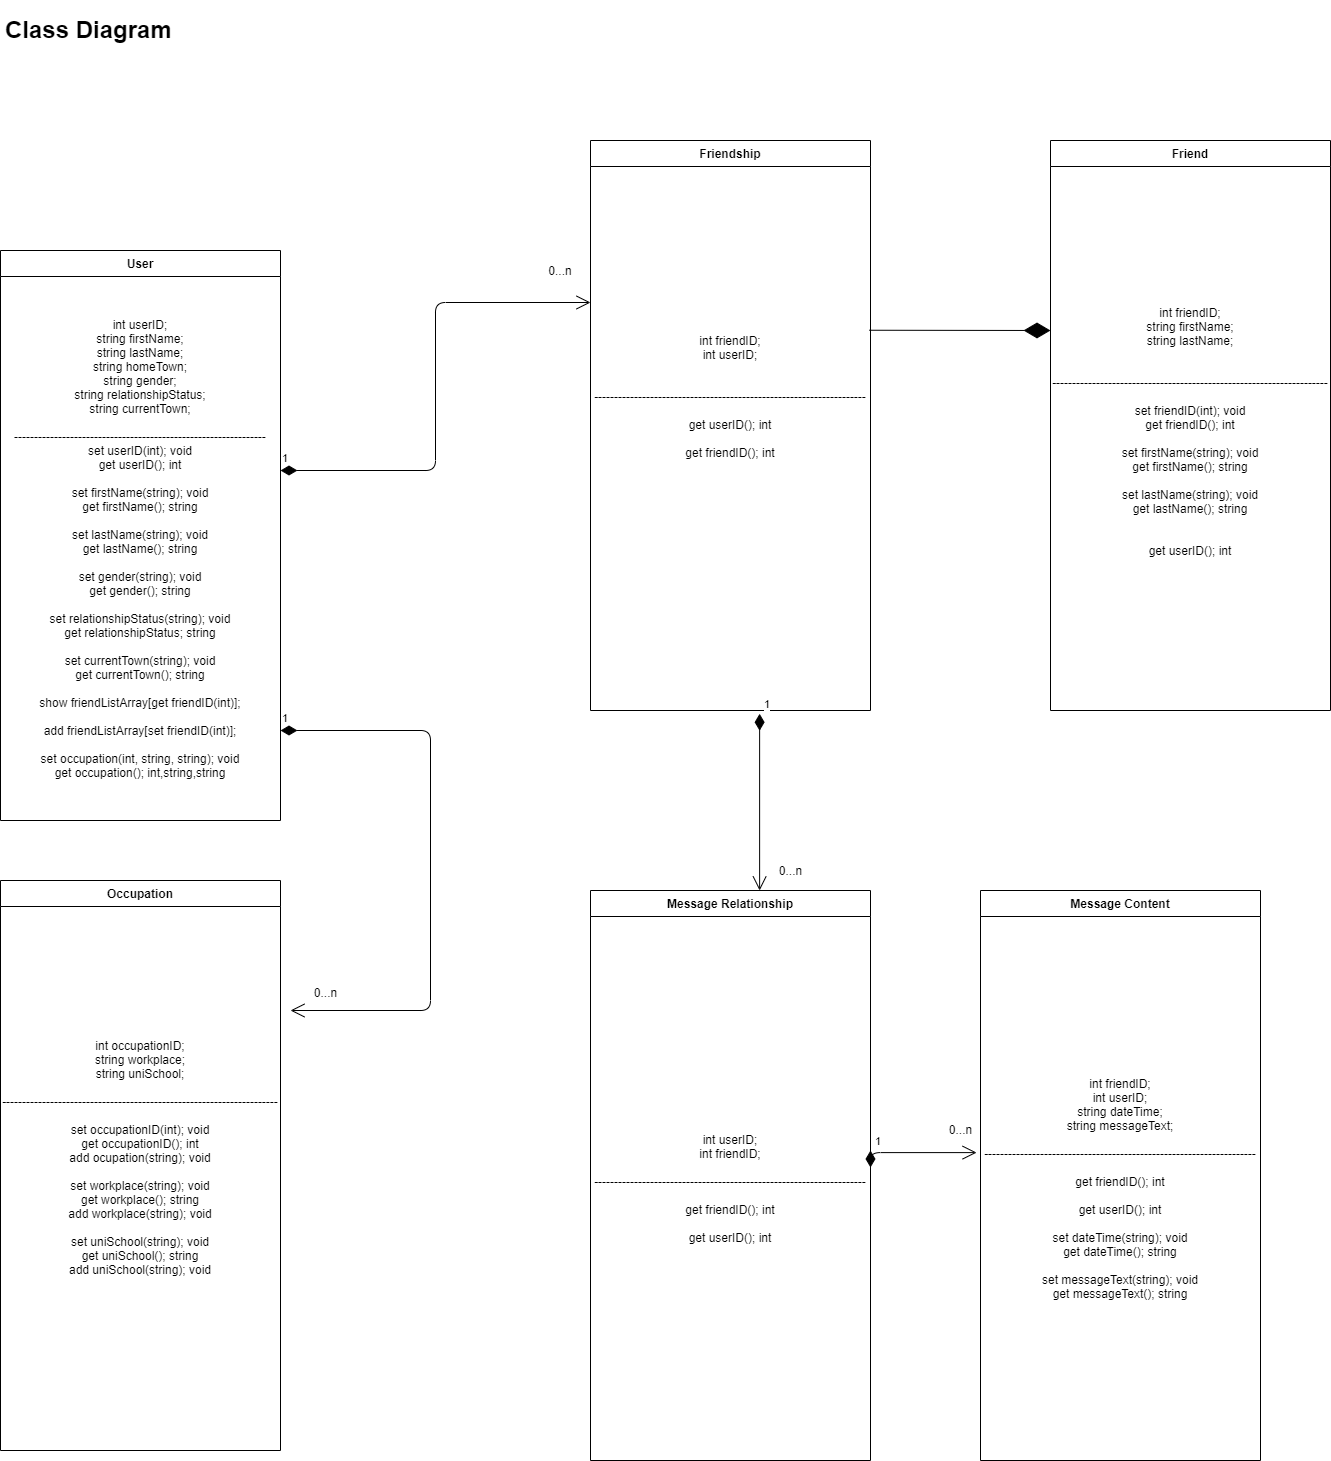

The diagram above was exported from draw.io. Its source (the exported page's mxGraphModel, read from the mxfile embedded in the PNG):
<mxGraphModel dx="1422" dy="713" grid="1" gridSize="10" guides="1" tooltips="1" connect="1" arrows="1" fold="1" page="1" pageScale="1" pageWidth="827" pageHeight="1169" math="0" shadow="0">
  <root>
    <mxCell id="WIyWlLk6GJQsqaUBKTNV-0" />
    <mxCell id="WIyWlLk6GJQsqaUBKTNV-1" parent="WIyWlLk6GJQsqaUBKTNV-0" />
    <mxCell id="zkfFHV4jXpPFQw0GAbJ--51" value="User" style="swimlane;fontStyle=1;childLayout=stackLayout;horizontal=1;startSize=26;horizontalStack=0;resizeParent=1;resizeLast=0;collapsible=1;marginBottom=0;rounded=0;shadow=0;strokeWidth=1;" parent="WIyWlLk6GJQsqaUBKTNV-1" vertex="1">
      <mxGeometry x="80" y="280" width="280" height="570" as="geometry">
        <mxRectangle x="80" y="280" width="160" height="26" as="alternateBounds" />
      </mxGeometry>
    </mxCell>
    <mxCell id="iZrC2ySHds3hlNPW99mf-100" value="int userID;&lt;br&gt;string firstName;&lt;br&gt;string lastName;&lt;br&gt;string homeTown;&lt;br&gt;string gender;&lt;br&gt;string relationshipStatus;&lt;br&gt;string currentTown;&lt;br&gt;&lt;br&gt;---------------------------------------------------------------&lt;br&gt;set userID(int); void&lt;br&gt;get userID(); int&lt;br&gt;&lt;br&gt;set firstName(string); void&lt;br&gt;get firstName(); string&lt;br&gt;&lt;br&gt;set lastName(string); void&lt;br&gt;get lastName(); string&lt;br&gt;&lt;br&gt;set gender(string); void&lt;br&gt;get gender(); string&lt;br&gt;&lt;br&gt;set relationshipStatus(string); void&lt;br&gt;get relationshipStatus; string&lt;br&gt;&lt;br&gt;set currentTown(string); void&lt;br&gt;get currentTown(); string&lt;br&gt;&lt;br&gt;show friendListArray[get friendID(int)];&lt;br&gt;&lt;br&gt;add friendListArray[set friendID(int)];&lt;br&gt;&lt;br&gt;set occupation(int, string, string); void&lt;br&gt;get occupation(); int,string,string" style="text;html=1;strokeColor=none;fillColor=none;align=center;verticalAlign=middle;whiteSpace=wrap;rounded=0;" parent="zkfFHV4jXpPFQw0GAbJ--51" vertex="1">
      <mxGeometry y="26" width="280" height="544" as="geometry" />
    </mxCell>
    <mxCell id="iZrC2ySHds3hlNPW99mf-68" value="&lt;h1&gt;Class Diagram&lt;/h1&gt;" style="text;html=1;strokeColor=none;fillColor=none;spacing=5;spacingTop=-20;whiteSpace=wrap;overflow=hidden;rounded=0;" parent="WIyWlLk6GJQsqaUBKTNV-1" vertex="1">
      <mxGeometry x="80" y="40" width="190" height="120" as="geometry" />
    </mxCell>
    <mxCell id="iZrC2ySHds3hlNPW99mf-48" value="Friend" style="swimlane;fontStyle=1;childLayout=stackLayout;horizontal=1;startSize=26;horizontalStack=0;resizeParent=1;resizeLast=0;collapsible=1;marginBottom=0;rounded=0;shadow=0;strokeWidth=1;" parent="WIyWlLk6GJQsqaUBKTNV-1" vertex="1">
      <mxGeometry x="1130" y="170" width="280" height="570" as="geometry">
        <mxRectangle x="20" y="80" width="160" height="26" as="alternateBounds" />
      </mxGeometry>
    </mxCell>
    <mxCell id="iZrC2ySHds3hlNPW99mf-101" value="int friendID;&lt;br&gt;string firstName;&lt;br&gt;string lastName;&lt;br&gt;&lt;br&gt;&lt;br&gt;---------------------------------------------------------------------&lt;br&gt;&lt;br&gt;set friendID(int); void&lt;br&gt;get friendID(); int&lt;br&gt;&lt;br&gt;set firstName(string); void&lt;br&gt;get firstName(); string&lt;br&gt;&lt;br&gt;set lastName(string); void&lt;br&gt;get lastName(); string&lt;br&gt;&lt;br&gt;&lt;br&gt;get userID(); int&lt;br&gt;&lt;br&gt;" style="text;html=1;strokeColor=none;fillColor=none;align=center;verticalAlign=middle;whiteSpace=wrap;rounded=0;" parent="iZrC2ySHds3hlNPW99mf-48" vertex="1">
      <mxGeometry y="26" width="280" height="544" as="geometry" />
    </mxCell>
    <mxCell id="iZrC2ySHds3hlNPW99mf-52" value="Friendship" style="swimlane;fontStyle=1;childLayout=stackLayout;horizontal=1;startSize=26;horizontalStack=0;resizeParent=1;resizeLast=0;collapsible=1;marginBottom=0;rounded=0;shadow=0;strokeWidth=1;" parent="WIyWlLk6GJQsqaUBKTNV-1" vertex="1">
      <mxGeometry x="670" y="170" width="280" height="570" as="geometry">
        <mxRectangle x="20" y="80" width="160" height="26" as="alternateBounds" />
      </mxGeometry>
    </mxCell>
    <mxCell id="iZrC2ySHds3hlNPW99mf-104" value="int friendID;&lt;br&gt;int userID;&lt;br&gt;&lt;br&gt;&lt;br&gt;--------------------------------------------------------------------&lt;br&gt;&lt;br&gt;get userID(); int&lt;br&gt;&lt;br&gt;get friendID(); int&lt;br&gt;&lt;br&gt;&lt;br&gt;&lt;br&gt;&lt;br&gt;&lt;br&gt;&lt;br&gt;" style="text;html=1;strokeColor=none;fillColor=none;align=center;verticalAlign=middle;whiteSpace=wrap;rounded=0;" parent="iZrC2ySHds3hlNPW99mf-52" vertex="1">
      <mxGeometry y="26" width="280" height="544" as="geometry" />
    </mxCell>
    <mxCell id="iZrC2ySHds3hlNPW99mf-56" value="Occupation" style="swimlane;fontStyle=1;childLayout=stackLayout;horizontal=1;startSize=26;horizontalStack=0;resizeParent=1;resizeLast=0;collapsible=1;marginBottom=0;rounded=0;shadow=0;strokeWidth=1;" parent="WIyWlLk6GJQsqaUBKTNV-1" vertex="1">
      <mxGeometry x="80" y="910" width="280" height="570" as="geometry">
        <mxRectangle x="20" y="80" width="160" height="26" as="alternateBounds" />
      </mxGeometry>
    </mxCell>
    <mxCell id="iZrC2ySHds3hlNPW99mf-105" value="int occupationID;&lt;br&gt;string workplace;&lt;br&gt;string uniSchool;&lt;br&gt;&lt;br&gt;---------------------------------------------------------------------&lt;br&gt;&lt;br&gt;set occupationID(int); void&lt;br&gt;get occupationID(); int&lt;br&gt;add ocupation(string); void&lt;br&gt;&lt;br&gt;set workplace(string); void&lt;br&gt;get workplace(); string&lt;br&gt;add workplace(string); void&lt;br&gt;&lt;br&gt;set uniSchool(string); void&lt;br&gt;get uniSchool(); string&lt;br&gt;add uniSchool(string); void&lt;br&gt;&lt;br&gt;&lt;br&gt;&lt;br&gt;" style="text;html=1;strokeColor=none;fillColor=none;align=center;verticalAlign=middle;whiteSpace=wrap;rounded=0;" parent="iZrC2ySHds3hlNPW99mf-56" vertex="1">
      <mxGeometry y="26" width="280" height="544" as="geometry" />
    </mxCell>
    <mxCell id="iZrC2ySHds3hlNPW99mf-64" value="Message Relationship" style="swimlane;fontStyle=1;childLayout=stackLayout;horizontal=1;startSize=26;horizontalStack=0;resizeParent=1;resizeLast=0;collapsible=1;marginBottom=0;rounded=0;shadow=0;strokeWidth=1;" parent="WIyWlLk6GJQsqaUBKTNV-1" vertex="1">
      <mxGeometry x="670" y="920" width="280" height="570" as="geometry">
        <mxRectangle x="20" y="80" width="160" height="26" as="alternateBounds" />
      </mxGeometry>
    </mxCell>
    <mxCell id="iZrC2ySHds3hlNPW99mf-109" value="int userID;&lt;br&gt;int friendID;&lt;br&gt;&lt;br&gt;--------------------------------------------------------------------&lt;br&gt;&lt;br&gt;get friendID(); int&lt;br&gt;&lt;br&gt;get userID(); int" style="text;html=1;strokeColor=none;fillColor=none;align=center;verticalAlign=middle;whiteSpace=wrap;rounded=0;" parent="iZrC2ySHds3hlNPW99mf-64" vertex="1">
      <mxGeometry y="26" width="280" height="544" as="geometry" />
    </mxCell>
    <mxCell id="iZrC2ySHds3hlNPW99mf-60" value="Message Content" style="swimlane;fontStyle=1;childLayout=stackLayout;horizontal=1;startSize=26;horizontalStack=0;resizeParent=1;resizeLast=0;collapsible=1;marginBottom=0;rounded=0;shadow=0;strokeWidth=1;" parent="WIyWlLk6GJQsqaUBKTNV-1" vertex="1">
      <mxGeometry x="1060" y="920" width="280" height="570" as="geometry">
        <mxRectangle x="20" y="80" width="160" height="26" as="alternateBounds" />
      </mxGeometry>
    </mxCell>
    <mxCell id="lpUM90IOcIn4PpVbFJfu-6" value="1" style="endArrow=open;html=1;endSize=12;startArrow=diamondThin;startSize=14;startFill=1;edgeStyle=orthogonalEdgeStyle;align=left;verticalAlign=bottom;entryX=-0.014;entryY=0.434;entryDx=0;entryDy=0;entryPerimeter=0;" parent="iZrC2ySHds3hlNPW99mf-60" target="iZrC2ySHds3hlNPW99mf-106" edge="1">
      <mxGeometry x="-1" y="3" relative="1" as="geometry">
        <mxPoint x="-110" y="260" as="sourcePoint" />
        <mxPoint x="50" y="260" as="targetPoint" />
        <Array as="points">
          <mxPoint x="-110" y="262" />
        </Array>
      </mxGeometry>
    </mxCell>
    <mxCell id="iZrC2ySHds3hlNPW99mf-106" value="int friendID;&lt;br&gt;int userID;&lt;br&gt;string dateTime;&lt;br&gt;string messageText;&lt;br&gt;&lt;br&gt;--------------------------------------------------------------------&lt;br&gt;&lt;br&gt;get friendID(); int&lt;br&gt;&lt;br&gt;get userID(); int&lt;br&gt;&lt;br&gt;set dateTime(string); void&lt;br&gt;get dateTime(); string&lt;br&gt;&lt;br&gt;set messageText(string); void&lt;br&gt;get messageText(); string" style="text;html=1;strokeColor=none;fillColor=none;align=center;verticalAlign=middle;whiteSpace=wrap;rounded=0;" parent="iZrC2ySHds3hlNPW99mf-60" vertex="1">
      <mxGeometry y="26" width="280" height="544" as="geometry" />
    </mxCell>
    <mxCell id="lpUM90IOcIn4PpVbFJfu-0" value="1" style="endArrow=open;html=1;endSize=12;startArrow=diamondThin;startSize=14;startFill=1;edgeStyle=orthogonalEdgeStyle;align=left;verticalAlign=bottom;entryX=0;entryY=0.25;entryDx=0;entryDy=0;" parent="WIyWlLk6GJQsqaUBKTNV-1" target="iZrC2ySHds3hlNPW99mf-104" edge="1">
      <mxGeometry x="-1" y="3" relative="1" as="geometry">
        <mxPoint x="360" y="500" as="sourcePoint" />
        <mxPoint x="540" y="330" as="targetPoint" />
      </mxGeometry>
    </mxCell>
    <mxCell id="lpUM90IOcIn4PpVbFJfu-3" value="1" style="endArrow=open;html=1;endSize=12;startArrow=diamondThin;startSize=14;startFill=1;edgeStyle=orthogonalEdgeStyle;align=left;verticalAlign=bottom;" parent="WIyWlLk6GJQsqaUBKTNV-1" edge="1">
      <mxGeometry x="-1" y="3" relative="1" as="geometry">
        <mxPoint x="360" y="760" as="sourcePoint" />
        <mxPoint x="370" y="1040" as="targetPoint" />
        <Array as="points">
          <mxPoint x="510" y="760" />
        </Array>
      </mxGeometry>
    </mxCell>
    <mxCell id="lpUM90IOcIn4PpVbFJfu-5" value="1" style="endArrow=open;html=1;endSize=12;startArrow=diamondThin;startSize=14;startFill=1;edgeStyle=orthogonalEdgeStyle;align=left;verticalAlign=bottom;exitX=0.604;exitY=1.006;exitDx=0;exitDy=0;exitPerimeter=0;entryX=0.604;entryY=0;entryDx=0;entryDy=0;entryPerimeter=0;" parent="WIyWlLk6GJQsqaUBKTNV-1" source="iZrC2ySHds3hlNPW99mf-104" target="iZrC2ySHds3hlNPW99mf-64" edge="1">
      <mxGeometry x="-1" y="3" relative="1" as="geometry">
        <mxPoint x="840" y="810" as="sourcePoint" />
        <mxPoint x="1000" y="810" as="targetPoint" />
      </mxGeometry>
    </mxCell>
    <mxCell id="lpUM90IOcIn4PpVbFJfu-7" value="" style="endArrow=diamondThin;endFill=1;endSize=24;html=1;exitX=0.996;exitY=0.301;exitDx=0;exitDy=0;exitPerimeter=0;" parent="WIyWlLk6GJQsqaUBKTNV-1" source="iZrC2ySHds3hlNPW99mf-104" edge="1">
      <mxGeometry width="160" relative="1" as="geometry">
        <mxPoint x="960" y="360" as="sourcePoint" />
        <mxPoint x="1130" y="360" as="targetPoint" />
      </mxGeometry>
    </mxCell>
    <mxCell id="lpUM90IOcIn4PpVbFJfu-8" value="0...n" style="text;html=1;strokeColor=none;fillColor=none;align=center;verticalAlign=middle;whiteSpace=wrap;rounded=0;" parent="WIyWlLk6GJQsqaUBKTNV-1" vertex="1">
      <mxGeometry x="620" y="290" width="40" height="20" as="geometry" />
    </mxCell>
    <mxCell id="lpUM90IOcIn4PpVbFJfu-9" value="&lt;span style=&quot;white-space: normal&quot;&gt;0...n&lt;/span&gt;" style="text;html=1;align=center;verticalAlign=middle;resizable=0;points=[];autosize=1;" parent="WIyWlLk6GJQsqaUBKTNV-1" vertex="1">
      <mxGeometry x="385" y="1012" width="40" height="20" as="geometry" />
    </mxCell>
    <mxCell id="lpUM90IOcIn4PpVbFJfu-10" value="&lt;span style=&quot;white-space: normal&quot;&gt;0...n&lt;/span&gt;" style="text;html=1;align=center;verticalAlign=middle;resizable=0;points=[];autosize=1;" parent="WIyWlLk6GJQsqaUBKTNV-1" vertex="1">
      <mxGeometry x="850" y="890" width="40" height="20" as="geometry" />
    </mxCell>
    <mxCell id="lpUM90IOcIn4PpVbFJfu-11" value="&lt;span style=&quot;white-space: normal&quot;&gt;0...n&lt;/span&gt;" style="text;html=1;align=center;verticalAlign=middle;resizable=0;points=[];autosize=1;" parent="WIyWlLk6GJQsqaUBKTNV-1" vertex="1">
      <mxGeometry x="1020" y="1149" width="40" height="20" as="geometry" />
    </mxCell>
  </root>
</mxGraphModel>